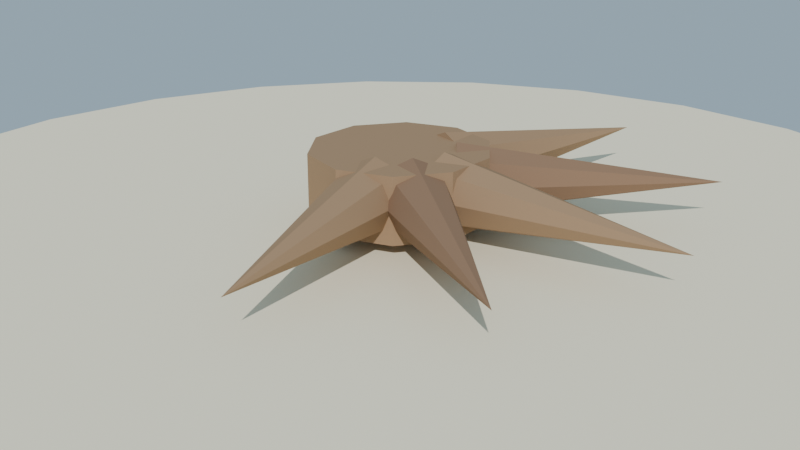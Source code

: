 # Source: raices_expuestas_lowpoly.blend  (saved by Blender 4.2.68; exported with 4.5.12 LTS)
import bpy
from mathutils import Matrix  # noqa: F401  (used for matrix-valued properties, if any)

bpy.ops.wm.read_factory_settings(use_empty=True)
scene = bpy.context.scene
scene.name = 'Scene'

# ---- collections
col_collection = bpy.data.collections.new('Collection'); scene.collection.children.link(col_collection)

# ---- materials (node trees are filled in below, after node groups)
mat_mat_arena_isla = bpy.data.materials.new('MAT_Arena_Isla')
mat_mat_raices_corteza = bpy.data.materials.new('MAT_Raices_Corteza')
mat_mat_raices_corteza_osc = bpy.data.materials.new('MAT_Raices_Corteza_Osc')

# ---- material node trees
mat_mat_arena_isla.use_nodes = True; mat_mat_arena_isla.node_tree.nodes.clear()
_N = mat_mat_arena_isla.node_tree.nodes; _L = mat_mat_arena_isla.node_tree.links
n0 = _N.new('ShaderNodeBsdfPrincipled'); n0.name = 'Principled BSDF'; n0.location = (10, 300)
n0.inputs[0].default_value = (0.92, 0.84, 0.63, 1.0)
n0.inputs[2].default_value = 1.0
n0.inputs[13].default_value = 0.08
n1 = _N.new('ShaderNodeOutputMaterial'); n1.name = 'Material Output'; n1.location = (300, 300)
_L.new(n0.outputs[0], n1.inputs[0])
n1.is_active_output = True
mat_mat_raices_corteza.use_nodes = True; mat_mat_raices_corteza.node_tree.nodes.clear()
_N = mat_mat_raices_corteza.node_tree.nodes; _L = mat_mat_raices_corteza.node_tree.links
n0 = _N.new('ShaderNodeBsdfPrincipled'); n0.name = 'Principled BSDF'; n0.location = (10, 300)
n0.inputs[0].default_value = (0.34, 0.22, 0.13, 1.0)
n0.inputs[2].default_value = 0.95
n0.inputs[13].default_value = 0.08
n1 = _N.new('ShaderNodeOutputMaterial'); n1.name = 'Material Output'; n1.location = (300, 300)
_L.new(n0.outputs[0], n1.inputs[0])
n1.is_active_output = True
mat_mat_raices_corteza_osc.use_nodes = True; mat_mat_raices_corteza_osc.node_tree.nodes.clear()
_N = mat_mat_raices_corteza_osc.node_tree.nodes; _L = mat_mat_raices_corteza_osc.node_tree.links
n0 = _N.new('ShaderNodeBsdfPrincipled'); n0.name = 'Principled BSDF'; n0.location = (10, 300)
n0.inputs[0].default_value = (0.26, 0.16, 0.1, 1.0)
n0.inputs[2].default_value = 0.95
n0.inputs[13].default_value = 0.08
n1 = _N.new('ShaderNodeOutputMaterial'); n1.name = 'Material Output'; n1.location = (300, 300)
_L.new(n0.outputs[0], n1.inputs[0])
n1.is_active_output = True

# ---- world
world_mundo = bpy.data.worlds.new('Mundo'); scene.world = world_mundo
world_mundo.use_nodes = True; world_mundo.node_tree.nodes.clear()
_N = world_mundo.node_tree.nodes; _L = world_mundo.node_tree.links
n0 = _N.new('ShaderNodeBackground'); n0.name = 'Background'; n0.location = (10, 300)
n0.inputs[0].default_value = (0.58, 0.79, 0.95, 1.0)
n0.inputs[1].default_value = 0.55
n1 = _N.new('ShaderNodeOutputWorld'); n1.name = 'World Output'; n1.location = (300, 300)
_L.new(n0.outputs[0], n1.inputs[0])
n1.is_active_output = True

# ---- cameras
cam_camera = bpy.data.cameras.new('Camera')

# ---- lights
light_sol = bpy.data.lights.new('SOL', 'SUN')
light_sol.energy = 3.0

# ---- meshes
me_cylinder = bpy.data.meshes.new('Cylinder')
me_cylinder.from_pydata([(0.0, 2.0, -0.11), (0.0, 2.0, 0.11), (0.5176, 1.932, -0.11), (0.5176, 1.932, 0.11), (1.0, 1.732, -0.11), (1.0, 1.732, 0.11), (1.414, 1.414, -0.11), (1.414, 1.414, 0.11), (1.732, 1.0, -0.11), (1.732, 1.0, 0.11), (1.932, 0.5176, -0.11), (1.932, 0.5176, 0.11), (2.0, 0.0, -0.11), (2.0, 0.0, 0.11), (1.932, -0.5176, -0.11), (1.932, -0.5176, 0.11), (1.732, -1.0, -0.11), (1.732, -1.0, 0.11), (1.414, -1.414, -0.11), (1.414, -1.414, 0.11), (1.0, -1.732, -0.11), (1.0, -1.732, 0.11), (0.5176, -1.932, -0.11), (0.5176, -1.932, 0.11), (0.0, -2.0, -0.11), (0.0, -2.0, 0.11), (-0.5176, -1.932, -0.11), (-0.5176, -1.932, 0.11), (-1.0, -1.732, -0.11), (-1.0, -1.732, 0.11), (-1.414, -1.414, -0.11), (-1.414, -1.414, 0.11), (-1.732, -1.0, -0.11), (-1.732, -1.0, 0.11), (-1.932, -0.5176, -0.11), (-1.932, -0.5176, 0.11), (-2.0, 0.0, -0.11), (-2.0, 0.0, 0.11), (-1.932, 0.5176, -0.11), (-1.932, 0.5176, 0.11), (-1.732, 1.0, -0.11), (-1.732, 1.0, 0.11), (-1.414, 1.414, -0.11), (-1.414, 1.414, 0.11), (-1.0, 1.732, -0.11), (-1.0, 1.732, 0.11), (-0.5176, 1.932, -0.11), (-0.5176, 1.932, 0.11)], [], [(0, 1, 3, 2), (2, 3, 5, 4), (4, 5, 7, 6), (6, 7, 9, 8), (8, 9, 11, 10), (10, 11, 13, 12), (12, 13, 15, 14), (14, 15, 17, 16), (16, 17, 19, 18), (18, 19, 21, 20), (20, 21, 23, 22), (22, 23, 25, 24), (24, 25, 27, 26), (26, 27, 29, 28), (28, 29, 31, 30), (30, 31, 33, 32), (32, 33, 35, 34), (34, 35, 37, 36), (36, 37, 39, 38), (38, 39, 41, 40), (40, 41, 43, 42), (42, 43, 45, 44), (3, 1, 47, 45, 43, 41, 39, 37, 35, 33, 31, 29, 27, 25, 23, 21, 19, 17, 15, 13, 11, 9, 7, 5), (44, 45, 47, 46), (46, 47, 1, 0), (0, 2, 4, 6, 8, 10, 12, 14, 16, 18, 20, 22, 24, 26, 28, 30, 32, 34, 36, 38, 40, 42, 44, 46)])
_uv = me_cylinder.uv_layers.new(name='UVMap')
_uv.uv.foreach_set('vector', [1.0, 0.5, 1.0, 1.0, 0.9583, 1.0, 0.9583, 0.5, 0.9583, 0.5, 0.9583, 1.0, 0.9167, 1.0, 0.9167, 0.5, 0.9167, 0.5, 0.9167, 1.0, 0.875, 1.0, 0.875, 0.5, 0.875, 0.5, 0.875, 1.0, 0.8333, 1.0, 0.8333, 0.5, 0.8333, 0.5, 0.8333, 1.0, 0.7917, 1.0, 0.7917, 0.5, 0.7917, 0.5, 0.7917, 1.0, 0.75, 1.0, 0.75, 0.5, 0.75, 0.5, 0.75, 1.0, 0.7083, 1.0, 0.7083, 0.5, 0.7083, 0.5, 0.7083, 1.0, 0.6667, 1.0, 0.6667, 0.5, 0.6667, 0.5, 0.6667, 1.0, 0.625, 1.0, 0.625, 0.5, 0.625, 0.5, 0.625, 1.0, 0.5833, 1.0, 0.5833, 0.5, 0.5833, 0.5, 0.5833, 1.0, 0.5417, 1.0, 0.5417, 0.5, 0.5417, 0.5, 0.5417, 1.0, 0.5, 1.0, 0.5, 0.5, 0.5, 0.5, 0.5, 1.0, 0.4583, 1.0, 0.4583, 0.5, 0.4583, 0.5, 0.4583, 1.0, 0.4167, 1.0, 0.4167, 0.5, 0.4167, 0.5, 0.4167, 1.0, 0.375, 1.0, 0.375, 0.5, 0.375, 0.5, 0.375, 1.0, 0.3333, 1.0, 0.3333, 0.5, 0.3333, 0.5, 0.3333, 1.0, 0.2917, 1.0, 0.2917, 0.5, 0.2917, 0.5, 0.2917, 1.0, 0.25, 1.0, 0.25, 0.5, 0.25, 0.5, 0.25, 1.0, 0.2083, 1.0, 0.2083, 0.5, 0.2083, 0.5, 0.2083, 1.0, 0.1667, 1.0, 0.1667, 0.5, 0.1667, 0.5, 0.1667, 1.0, 0.125, 1.0, 0.125, 0.5, 0.125, 0.5, 0.125, 1.0, 0.08333, 1.0, 0.08333, 0.5, 0.3121, 0.4818, 0.25, 0.49, 0.1879, 0.4818, 0.13, 0.4578, 0.08029, 0.4197, 0.04215, 0.37, 0.01818, 0.3121, 0.01, 0.25, 0.01818, 0.1879, 0.04215, 0.13, 0.08029, 0.08029, 0.13, 0.04215, 0.1879, 0.01818, 0.25, 0.01, 0.3121, 0.01818, 0.37, 0.04215, 0.4197, 0.08029, 0.4578, 0.13, 0.4818, 0.1879, 0.49, 0.25, 0.4818, 0.3121, 0.4578, 0.37, 0.4197, 0.4197, 0.37, 0.4578, 0.08333, 0.5, 0.08333, 1.0, 0.04167, 1.0, 0.04167, 0.5, 0.04167, 0.5, 0.04167, 1.0, -1.863e-07, 1.0, -1.863e-07, 0.5, 0.75, 0.49, 0.8121, 0.4818, 0.87, 0.4578, 0.9197, 0.4197, 0.9578, 0.37, 0.9818, 0.3121, 0.99, 0.25, 0.9818, 0.1879, 0.9578, 0.13, 0.9197, 0.08029, 0.87, 0.04215, 0.8121, 0.01818, 0.75, 0.01, 0.6879, 0.01818, 0.63, 0.04215, 0.5803, 0.08029, 0.5422, 0.13, 0.5182, 0.1879, 0.51, 0.25, 0.5182, 0.3121, 0.5422, 0.37, 0.5803, 0.4197, 0.63, 0.4578, 0.6879, 0.4818])
me_cylinder.materials.append(mat_mat_arena_isla)
me_cylinder.update()
me_cylinder_001 = bpy.data.meshes.new('Cylinder.001')
me_cylinder_001.from_pydata([(0.0, 0.3, -0.11), (0.0, 0.3, 0.11), (0.1763, 0.2427, -0.11), (0.1763, 0.2427, 0.11), (0.2853, 0.09271, -0.11), (0.2853, 0.09271, 0.11), (0.2853, -0.09271, -0.11), (0.2853, -0.09271, 0.11), (0.1763, -0.2427, -0.11), (0.1763, -0.2427, 0.11), (0.0, -0.3, -0.11), (0.0, -0.3, 0.11), (-0.1763, -0.2427, -0.11), (-0.1763, -0.2427, 0.11), (-0.2853, -0.09271, -0.11), (-0.2853, -0.09271, 0.11), (-0.2853, 0.09271, -0.11), (-0.2853, 0.09271, 0.11), (-0.1763, 0.2427, -0.11), (-0.1763, 0.2427, 0.11)], [], [(0, 1, 3, 2), (2, 3, 5, 4), (4, 5, 7, 6), (6, 7, 9, 8), (8, 9, 11, 10), (10, 11, 13, 12), (12, 13, 15, 14), (14, 15, 17, 16), (3, 1, 19, 17, 15, 13, 11, 9, 7, 5), (16, 17, 19, 18), (18, 19, 1, 0), (0, 2, 4, 6, 8, 10, 12, 14, 16, 18)])
_uv = me_cylinder_001.uv_layers.new(name='UVMap')
_uv.uv.foreach_set('vector', [1.0, 0.5, 1.0, 1.0, 0.9, 1.0, 0.9, 0.5, 0.9, 0.5, 0.9, 1.0, 0.8, 1.0, 0.8, 0.5, 0.8, 0.5, 0.8, 1.0, 0.7, 1.0, 0.7, 0.5, 0.7, 0.5, 0.7, 1.0, 0.6, 1.0, 0.6, 0.5, 0.6, 0.5, 0.6, 1.0, 0.5, 1.0, 0.5, 0.5, 0.5, 0.5, 0.5, 1.0, 0.4, 1.0, 0.4, 0.5, 0.4, 0.5, 0.4, 1.0, 0.3, 1.0, 0.3, 0.5, 0.3, 0.5, 0.3, 1.0, 0.2, 1.0, 0.2, 0.5, 0.3911, 0.4442, 0.25, 0.49, 0.1089, 0.4442, 0.02175, 0.3242, 0.02175, 0.1758, 0.1089, 0.05584, 0.25, 0.01, 0.3911, 0.05584, 0.4783, 0.1758, 0.4783, 0.3242, 0.2, 0.5, 0.2, 1.0, 0.1, 1.0, 0.1, 0.5, 0.1, 0.5, 0.1, 1.0, -7.451e-08, 1.0, -7.451e-08, 0.5, 0.75, 0.49, 0.8911, 0.4442, 0.9783, 0.3242, 0.9783, 0.1758, 0.8911, 0.05584, 0.75, 0.01, 0.6089, 0.05584, 0.5217, 0.1758, 0.5217, 0.3242, 0.6089, 0.4442])
me_cylinder_001.materials.append(mat_mat_raices_corteza)
me_cylinder_001.update()
me_cone = bpy.data.meshes.new('Cone')
me_cone.from_pydata([(0.0, 0.12, -0.425), (0.08485, 0.08485, -0.425), (0.12, 0.0, -0.425), (0.08485, -0.08485, -0.425), (0.0, -0.12, -0.425), (-0.08485, -0.08485, -0.425), (-0.12, 0.0, -0.425), (-0.08485, 0.08485, -0.425), (0.0, 0.0, 0.425)], [], [(0, 8, 1), (1, 8, 2), (2, 8, 3), (3, 8, 4), (4, 8, 5), (5, 8, 6), (0, 1, 2, 3, 4, 5, 6, 7), (6, 8, 7), (7, 8, 0)])
_uv = me_cone.uv_layers.new(name='UVMap')
_uv.uv.foreach_set('vector', [0.25, 0.49, 0.25, 0.25, 0.4197, 0.4197, 0.4197, 0.4197, 0.25, 0.25, 0.49, 0.25, 0.49, 0.25, 0.25, 0.25, 0.4197, 0.08029, 0.4197, 0.08029, 0.25, 0.25, 0.25, 0.01, 0.25, 0.01, 0.25, 0.25, 0.08029, 0.08029, 0.08029, 0.08029, 0.25, 0.25, 0.01, 0.25, 0.75, 0.49, 0.9197, 0.4197, 0.99, 0.25, 0.9197, 0.08029, 0.75, 0.01, 0.5803, 0.08029, 0.51, 0.25, 0.5803, 0.4197, 0.01, 0.25, 0.25, 0.25, 0.08029, 0.4197, 0.08029, 0.4197, 0.25, 0.25, 0.25, 0.49])
me_cone.materials.append(mat_mat_raices_corteza)
me_cone.update()
me_cone_001 = bpy.data.meshes.new('Cone.001')
me_cone_001.from_pydata([(0.0, 0.12, -0.425), (0.08485, 0.08485, -0.425), (0.12, 0.0, -0.425), (0.08485, -0.08485, -0.425), (0.0, -0.12, -0.425), (-0.08485, -0.08485, -0.425), (-0.12, 0.0, -0.425), (-0.08485, 0.08485, -0.425), (0.0, 0.0, 0.425)], [], [(0, 8, 1), (1, 8, 2), (2, 8, 3), (3, 8, 4), (4, 8, 5), (5, 8, 6), (0, 1, 2, 3, 4, 5, 6, 7), (6, 8, 7), (7, 8, 0)])
_uv = me_cone_001.uv_layers.new(name='UVMap')
_uv.uv.foreach_set('vector', [0.25, 0.49, 0.25, 0.25, 0.4197, 0.4197, 0.4197, 0.4197, 0.25, 0.25, 0.49, 0.25, 0.49, 0.25, 0.25, 0.25, 0.4197, 0.08029, 0.4197, 0.08029, 0.25, 0.25, 0.25, 0.01, 0.25, 0.01, 0.25, 0.25, 0.08029, 0.08029, 0.08029, 0.08029, 0.25, 0.25, 0.01, 0.25, 0.75, 0.49, 0.9197, 0.4197, 0.99, 0.25, 0.9197, 0.08029, 0.75, 0.01, 0.5803, 0.08029, 0.51, 0.25, 0.5803, 0.4197, 0.01, 0.25, 0.25, 0.25, 0.08029, 0.4197, 0.08029, 0.4197, 0.25, 0.25, 0.25, 0.49])
me_cone_001.materials.append(mat_mat_raices_corteza_osc)
me_cone_001.update()
me_cone_002 = bpy.data.meshes.new('Cone.002')
me_cone_002.from_pydata([(0.0, 0.12, -0.425), (0.08485, 0.08485, -0.425), (0.12, 0.0, -0.425), (0.08485, -0.08485, -0.425), (0.0, -0.12, -0.425), (-0.08485, -0.08485, -0.425), (-0.12, 0.0, -0.425), (-0.08485, 0.08485, -0.425), (0.0, 0.0, 0.425)], [], [(0, 8, 1), (1, 8, 2), (2, 8, 3), (3, 8, 4), (4, 8, 5), (5, 8, 6), (0, 1, 2, 3, 4, 5, 6, 7), (6, 8, 7), (7, 8, 0)])
_uv = me_cone_002.uv_layers.new(name='UVMap')
_uv.uv.foreach_set('vector', [0.25, 0.49, 0.25, 0.25, 0.4197, 0.4197, 0.4197, 0.4197, 0.25, 0.25, 0.49, 0.25, 0.49, 0.25, 0.25, 0.25, 0.4197, 0.08029, 0.4197, 0.08029, 0.25, 0.25, 0.25, 0.01, 0.25, 0.01, 0.25, 0.25, 0.08029, 0.08029, 0.08029, 0.08029, 0.25, 0.25, 0.01, 0.25, 0.75, 0.49, 0.9197, 0.4197, 0.99, 0.25, 0.9197, 0.08029, 0.75, 0.01, 0.5803, 0.08029, 0.51, 0.25, 0.5803, 0.4197, 0.01, 0.25, 0.25, 0.25, 0.08029, 0.4197, 0.08029, 0.4197, 0.25, 0.25, 0.25, 0.49])
me_cone_002.materials.append(mat_mat_raices_corteza)
me_cone_002.update()
me_cone_003 = bpy.data.meshes.new('Cone.003')
me_cone_003.from_pydata([(0.0, 0.12, -0.425), (0.08485, 0.08485, -0.425), (0.12, 0.0, -0.425), (0.08485, -0.08485, -0.425), (0.0, -0.12, -0.425), (-0.08485, -0.08485, -0.425), (-0.12, 0.0, -0.425), (-0.08485, 0.08485, -0.425), (0.0, 0.0, 0.425)], [], [(0, 8, 1), (1, 8, 2), (2, 8, 3), (3, 8, 4), (4, 8, 5), (5, 8, 6), (0, 1, 2, 3, 4, 5, 6, 7), (6, 8, 7), (7, 8, 0)])
_uv = me_cone_003.uv_layers.new(name='UVMap')
_uv.uv.foreach_set('vector', [0.25, 0.49, 0.25, 0.25, 0.4197, 0.4197, 0.4197, 0.4197, 0.25, 0.25, 0.49, 0.25, 0.49, 0.25, 0.25, 0.25, 0.4197, 0.08029, 0.4197, 0.08029, 0.25, 0.25, 0.25, 0.01, 0.25, 0.01, 0.25, 0.25, 0.08029, 0.08029, 0.08029, 0.08029, 0.25, 0.25, 0.01, 0.25, 0.75, 0.49, 0.9197, 0.4197, 0.99, 0.25, 0.9197, 0.08029, 0.75, 0.01, 0.5803, 0.08029, 0.51, 0.25, 0.5803, 0.4197, 0.01, 0.25, 0.25, 0.25, 0.08029, 0.4197, 0.08029, 0.4197, 0.25, 0.25, 0.25, 0.49])
me_cone_003.materials.append(mat_mat_raices_corteza_osc)
me_cone_003.update()
me_cone_004 = bpy.data.meshes.new('Cone.004')
me_cone_004.from_pydata([(0.0, 0.12, -0.425), (0.08485, 0.08485, -0.425), (0.12, 0.0, -0.425), (0.08485, -0.08485, -0.425), (0.0, -0.12, -0.425), (-0.08485, -0.08485, -0.425), (-0.12, 0.0, -0.425), (-0.08485, 0.08485, -0.425), (0.0, 0.0, 0.425)], [], [(0, 8, 1), (1, 8, 2), (2, 8, 3), (3, 8, 4), (4, 8, 5), (5, 8, 6), (0, 1, 2, 3, 4, 5, 6, 7), (6, 8, 7), (7, 8, 0)])
_uv = me_cone_004.uv_layers.new(name='UVMap')
_uv.uv.foreach_set('vector', [0.25, 0.49, 0.25, 0.25, 0.4197, 0.4197, 0.4197, 0.4197, 0.25, 0.25, 0.49, 0.25, 0.49, 0.25, 0.25, 0.25, 0.4197, 0.08029, 0.4197, 0.08029, 0.25, 0.25, 0.25, 0.01, 0.25, 0.01, 0.25, 0.25, 0.08029, 0.08029, 0.08029, 0.08029, 0.25, 0.25, 0.01, 0.25, 0.75, 0.49, 0.9197, 0.4197, 0.99, 0.25, 0.9197, 0.08029, 0.75, 0.01, 0.5803, 0.08029, 0.51, 0.25, 0.5803, 0.4197, 0.01, 0.25, 0.25, 0.25, 0.08029, 0.4197, 0.08029, 0.4197, 0.25, 0.25, 0.25, 0.49])
me_cone_004.materials.append(mat_mat_raices_corteza)
me_cone_004.update()

# ---- objects
ob_sol = bpy.data.objects.new('SOL', light_sol)
ob_base_arena = bpy.data.objects.new('Base_Arena', me_cylinder)
ob_sm_raices_nudo = bpy.data.objects.new('SM_Raices_Nudo', me_cylinder_001)
ob_sm_raices_raiz_0 = bpy.data.objects.new('SM_Raices_Raiz_0', me_cone)
ob_sm_raices_raiz_1 = bpy.data.objects.new('SM_Raices_Raiz_1', me_cone_001)
ob_sm_raices_raiz_2 = bpy.data.objects.new('SM_Raices_Raiz_2', me_cone_002)
ob_sm_raices_raiz_3 = bpy.data.objects.new('SM_Raices_Raiz_3', me_cone_003)
ob_sm_raices_raiz_4 = bpy.data.objects.new('SM_Raices_Raiz_4', me_cone_004)
ob_cam_raicesexpuestas = bpy.data.objects.new('CAM_RaicesExpuestas', cam_camera)

# ---- transforms, parenting, visibility, modifiers, constraints
ob_sol.location = (0.0, 0.0, 0.0)
ob_sol.rotation_euler = (0.9076, 0.1047, 0.5585)
ob_base_arena.location = (0.0, 0.0, -0.11)
ob_sm_raices_nudo.location = (0.0, 0.0, 0.155)
ob_sm_raices_raiz_0.location = (0.1566, -0.5844, 0.165)
ob_sm_raices_raiz_0.rotation_euler = (0.0, 1.571, -1.309)
ob_sm_raices_raiz_1.location = (0.48, -0.3683, 0.165)
ob_sm_raices_raiz_1.rotation_euler = (0.0, 1.571, -0.6545)
ob_sm_raices_raiz_2.location = (0.605, 0.0, 0.165)
ob_sm_raices_raiz_2.rotation_euler = (0.0, 1.571, 0.0)
ob_sm_raices_raiz_3.location = (0.48, 0.3683, 0.165)
ob_sm_raices_raiz_3.rotation_euler = (0.0, 1.571, 0.6545)
ob_sm_raices_raiz_4.location = (0.1566, 0.5844, 0.165)
ob_sm_raices_raiz_4.rotation_euler = (0.0, 1.571, 1.309)
ob_cam_raicesexpuestas.location = (2.2, -2.6, 1.3)
ob_cam_raicesexpuestas.rotation_euler = (1.206, -1.8e-08, 0.7023)

# ---- collection membership
scene.collection.objects.link(ob_sol)
col_collection.objects.link(ob_base_arena)
col_collection.objects.link(ob_sm_raices_nudo)
col_collection.objects.link(ob_sm_raices_raiz_0)
col_collection.objects.link(ob_sm_raices_raiz_1)
col_collection.objects.link(ob_sm_raices_raiz_2)
col_collection.objects.link(ob_sm_raices_raiz_3)
col_collection.objects.link(ob_sm_raices_raiz_4)
col_collection.objects.link(ob_cam_raicesexpuestas)

# ---- scene / render settings (as saved in the file)
scene.camera = ob_cam_raicesexpuestas
scene.frame_start = 1; scene.frame_end = 250; scene.frame_set(1)
scene.render.engine = 'BLENDER_EEVEE_NEXT'
bpy.context.view_layer.update()
